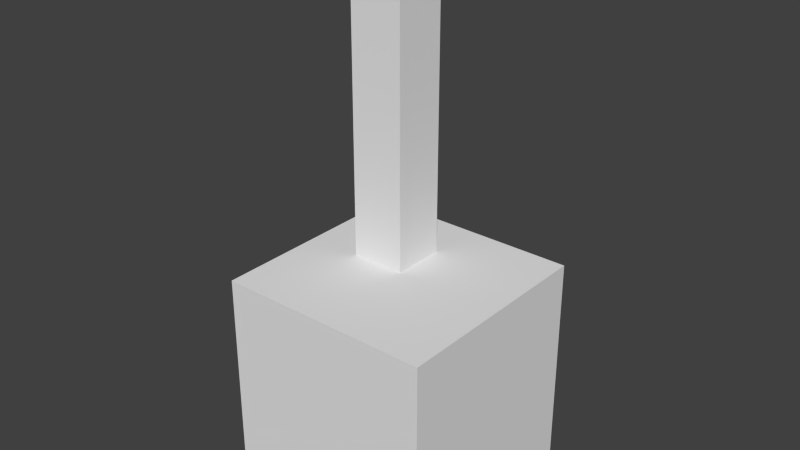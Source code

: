 # Source: Testing.blend  (saved by Blender 2.77.0; exported with 4.5.12 LTS)
import bpy
from mathutils import Matrix  # noqa: F401  (used for matrix-valued properties, if any)

bpy.ops.wm.read_factory_settings(use_empty=True)
scene = bpy.context.scene
scene.name = 'Scene'

# ---- collections
col_collection_2 = bpy.data.collections.new('Collection 2'); scene.collection.children.link(col_collection_2)

# ---- world
world_world = bpy.data.worlds.new('World'); scene.world = world_world
world_world.color = (0.05088, 0.05088, 0.05088)
world_world.use_sun_shadow = False
world_world.sun_shadow_jitter_overblur = 0.0
world_world.cycles.sampling_method = 'NONE'
world_world.cycles.sample_map_resolution = 256

# ---- meshes
me_cube = bpy.data.meshes.new('Cube')
me_cube.from_pydata([(-1.0, -1.0, -1.0), (-1.0, -1.0, 1.0), (-1.0, 1.0, -1.0), (-1.0, 1.0, 1.0), (1.0, -1.0, -1.0), (1.0, -1.0, 1.0), (1.0, 1.0, -1.0), (1.0, 1.0, 1.0), (1.0, 1.0, 0.0), (1.0, 0.0, 1.0), (1.0, -1.0, 0.0), (1.0, 0.0, -1.0), (1.0, 0.0, 0.0), (1.0, 1.0, -0.5), (1.0, -0.5, 1.0), (1.0, -1.0, -0.5), (1.0, 0.5, -1.0), (1.0, 1.0, 0.5), (1.0, 0.5, 1.0), (1.0, -1.0, 0.5), (1.0, -0.5, -1.0), (1.0, 0.0, -0.5), (1.0, 0.0, 0.5), (1.0, 0.5, 0.0), (1.0, -0.5, 0.0), (1.0, -0.5, 0.5), (1.0, 0.5, 0.5), (1.0, 0.5, -0.5), (1.0, -0.5, -0.5), (3.915, 0.0, 0.5), (3.915, 0.0, 0.0), (3.915, 0.5, 0.0), (3.915, 0.5, 0.5)], [], [(1, 3, 2, 0), (3, 7, 17, 8, 13, 6, 2), (28, 15, 4, 20), (5, 1, 0, 4, 15, 10, 19), (0, 2, 6, 16, 11, 20, 4), (5, 14, 9, 18, 7, 3, 1), (27, 21, 11, 16), (23, 26, 32, 31), (25, 19, 10, 24), (22, 25, 24, 12), (9, 14, 25, 22), (14, 5, 19, 25), (17, 26, 23, 8), (7, 18, 26, 17), (18, 9, 22, 26), (13, 27, 16, 6), (8, 23, 27, 13), (23, 12, 21, 27), (21, 28, 20, 11), (12, 24, 28, 21), (24, 10, 15, 28), (32, 29, 30, 31), (12, 23, 31, 30), (22, 12, 30, 29), (26, 22, 29, 32)])
me_cube.use_remesh_preserve_volume = False
me_cube.use_remesh_preserve_attributes = False
me_cube.use_mirror_vertex_groups = False
me_cube.update()

# ---- objects
ob_cube = bpy.data.objects.new('Cube', me_cube)

# ---- transforms, parenting, visibility, modifiers, constraints
ob_cube.location = (0.0, 0.0, 0.0)
ob_cube.rotation_euler = (-0.0, -1.571, 0.0)
ob_cube.scale = (0.2457, 0.2457, 0.2457)
ob_cube.lineart.crease_threshold = 0.0

# ---- collection membership
col_collection_2.objects.link(ob_cube)

# ---- scene / render settings (as saved in the file)
scene.frame_start = 1; scene.frame_end = 250; scene.frame_set(1)
scene.render.engine = 'BLENDER_EEVEE_NEXT'
scene.render.resolution_percentage = 50
scene.render.dither_intensity = 0.0
scene.cycles.use_denoising = False
scene.cycles.samples = 10
scene.cycles.sampling_pattern = 'TABULATED_SOBOL'
scene.cycles.light_sampling_threshold = 0.0
scene.cycles.use_adaptive_sampling = False
scene.cycles.use_light_tree = False
scene.cycles.blur_glossy = 0.0
scene.cycles.pixel_filter_type = 'GAUSSIAN'
scene.cycles.sample_clamp_indirect = 0.0
scene.view_settings.view_transform = 'Standard'
bpy.context.view_layer.update()

# ---- added for rendering (the .blend has no active camera and no usable light): camera, sun
cam_auto = bpy.data.cameras.new('AutoCamera')
cam_auto.lens = 50.0
cam_auto.sensor_width = 36.0
cam_auto.clip_end = 1000.0
ob_auto_camera = bpy.data.objects.new('AutoCamera', cam_auto)
scene.collection.objects.link(ob_auto_camera)
ob_auto_camera.location = (1.28889, -1.54667, 1.38914)
ob_auto_camera.rotation_euler = (1.09748, -7.21219e-08, 0.694738)
scene.camera = ob_auto_camera
light_auto_sun = bpy.data.lights.new('AutoSun', 'SUN')
light_auto_sun.energy = 3.0
light_auto_sun.angle = 0.0523599
ob_auto_sun = bpy.data.objects.new('AutoSun', light_auto_sun)
scene.collection.objects.link(ob_auto_sun)
ob_auto_sun.rotation_euler = (0.872665, 0.174533, 0.523599)
bpy.context.view_layer.update()

